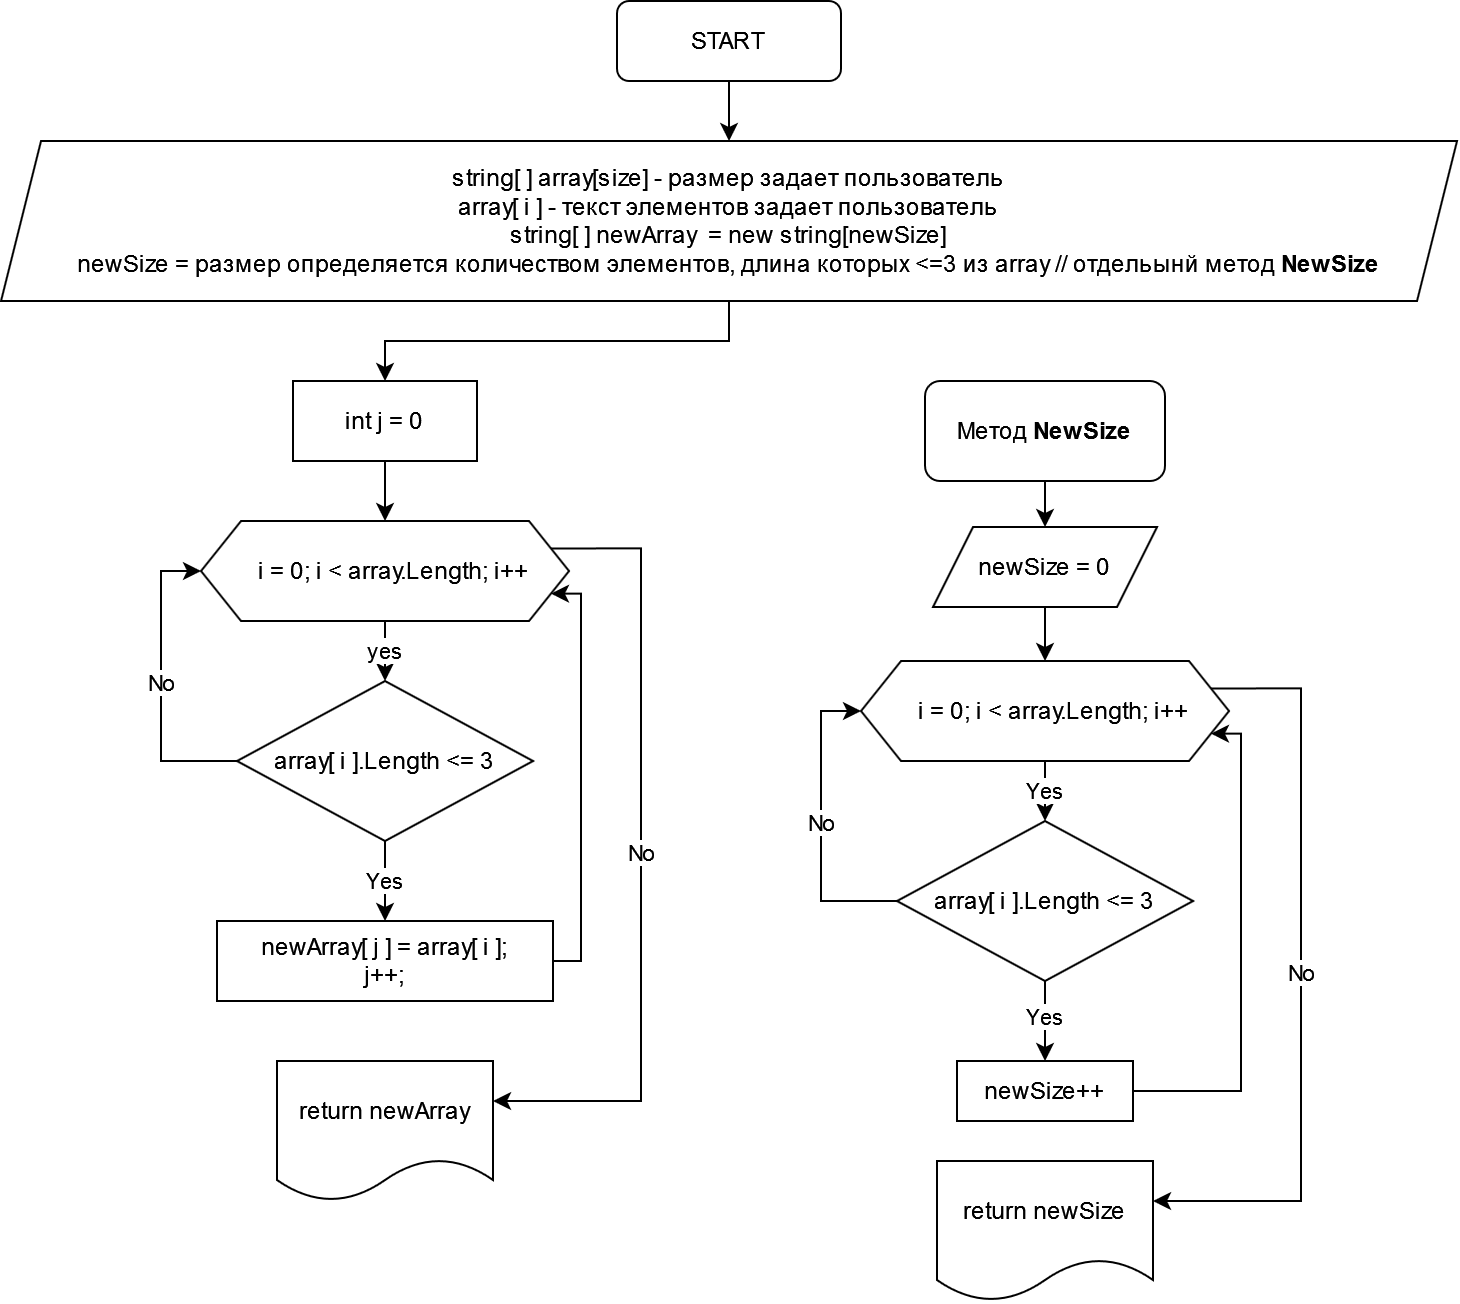

The diagram above was exported from draw.io. Its source (the exported page's mxGraphModel, read from the mxfile embedded in the PNG):
<mxGraphModel dx="1385" dy="627" grid="1" gridSize="10" guides="1" tooltips="1" connect="1" arrows="1" fold="1" page="1" pageScale="1" pageWidth="827" pageHeight="1169" math="0" shadow="0">
  <root>
    <mxCell id="0" />
    <mxCell id="1" parent="0" />
    <mxCell id="BMjaL1XscO-GvxcxMJGk-2" value="" style="edgeStyle=orthogonalEdgeStyle;rounded=0;orthogonalLoop=1;jettySize=auto;html=1;" edge="1" parent="1" source="BMjaL1XscO-GvxcxMJGk-3" target="BMjaL1XscO-GvxcxMJGk-5">
      <mxGeometry relative="1" as="geometry" />
    </mxCell>
    <mxCell id="BMjaL1XscO-GvxcxMJGk-3" value="START" style="rounded=1;whiteSpace=wrap;html=1;" vertex="1" parent="1">
      <mxGeometry x="358" y="50" width="112" height="40" as="geometry" />
    </mxCell>
    <mxCell id="DUm1TNXP6aqc-JWkok5I-8" value="" style="edgeStyle=orthogonalEdgeStyle;rounded=0;orthogonalLoop=1;jettySize=auto;html=1;" edge="1" parent="1" source="BMjaL1XscO-GvxcxMJGk-5" target="DUm1TNXP6aqc-JWkok5I-7">
      <mxGeometry relative="1" as="geometry" />
    </mxCell>
    <mxCell id="BMjaL1XscO-GvxcxMJGk-5" value="&lt;div&gt;string[ ] array[size] - размер задает пользователь&lt;/div&gt;&lt;div&gt;array[ i ] - текст элементов задает пользователь&lt;/div&gt;&lt;div&gt;string[ ] newArray&amp;nbsp; = new string[newSize] &lt;br&gt;&lt;/div&gt;&lt;div&gt;newSize = размер определяется количеством элементов, длина которых &amp;lt;=3 из array // отдельынй метод &lt;b&gt;NewSize&lt;/b&gt;&lt;/div&gt;" style="shape=parallelogram;perimeter=parallelogramPerimeter;whiteSpace=wrap;html=1;fixedSize=1;" vertex="1" parent="1">
      <mxGeometry x="50" y="120" width="728" height="80" as="geometry" />
    </mxCell>
    <mxCell id="iIEFS-mOkYs8SPJ0c64d-9" value="Yes" style="edgeStyle=orthogonalEdgeStyle;rounded=0;orthogonalLoop=1;jettySize=auto;html=1;" edge="1" parent="1" source="BMjaL1XscO-GvxcxMJGk-7" target="wwisDWZbBdbKNurEiKS_-1">
      <mxGeometry relative="1" as="geometry" />
    </mxCell>
    <mxCell id="BMjaL1XscO-GvxcxMJGk-7" value="&lt;br&gt;&lt;div&gt;&amp;nbsp;&amp;nbsp; i = 0; i &amp;lt; array.Length; i++ &lt;br&gt;&lt;/div&gt;&lt;div&gt;&lt;br&gt;&lt;/div&gt;" style="shape=hexagon;perimeter=hexagonPerimeter2;whiteSpace=wrap;html=1;fixedSize=1;" vertex="1" parent="1">
      <mxGeometry x="480" y="380" width="184" height="50" as="geometry" />
    </mxCell>
    <mxCell id="iIEFS-mOkYs8SPJ0c64d-8" value="No" style="edgeStyle=orthogonalEdgeStyle;rounded=0;orthogonalLoop=1;jettySize=auto;html=1;exitX=1;exitY=0.25;exitDx=0;exitDy=0;" edge="1" parent="1" source="BMjaL1XscO-GvxcxMJGk-7" target="DUm1TNXP6aqc-JWkok5I-1">
      <mxGeometry relative="1" as="geometry">
        <Array as="points">
          <mxPoint x="700" y="394" />
          <mxPoint x="700" y="650" />
        </Array>
      </mxGeometry>
    </mxCell>
    <mxCell id="QlsbVOFDsgB6tD5LrEVc-2" style="edgeStyle=orthogonalEdgeStyle;rounded=0;orthogonalLoop=1;jettySize=auto;html=1;entryX=1;entryY=0.75;entryDx=0;entryDy=0;" edge="1" parent="1" source="BMjaL1XscO-GvxcxMJGk-9" target="BMjaL1XscO-GvxcxMJGk-7">
      <mxGeometry relative="1" as="geometry">
        <Array as="points">
          <mxPoint x="670" y="595" />
          <mxPoint x="670" y="416" />
        </Array>
      </mxGeometry>
    </mxCell>
    <mxCell id="BMjaL1XscO-GvxcxMJGk-9" value="newSize++" style="whiteSpace=wrap;html=1;" vertex="1" parent="1">
      <mxGeometry x="528" y="580" width="88" height="30" as="geometry" />
    </mxCell>
    <mxCell id="wwisDWZbBdbKNurEiKS_-2" value="&lt;div&gt;Yes&lt;/div&gt;" style="edgeStyle=orthogonalEdgeStyle;rounded=0;orthogonalLoop=1;jettySize=auto;html=1;" edge="1" parent="1" source="wwisDWZbBdbKNurEiKS_-1" target="BMjaL1XscO-GvxcxMJGk-9">
      <mxGeometry x="-0.1111" relative="1" as="geometry">
        <mxPoint as="offset" />
      </mxGeometry>
    </mxCell>
    <mxCell id="iIEFS-mOkYs8SPJ0c64d-10" value="No" style="edgeStyle=orthogonalEdgeStyle;rounded=0;orthogonalLoop=1;jettySize=auto;html=1;entryX=0;entryY=0.5;entryDx=0;entryDy=0;" edge="1" parent="1" source="wwisDWZbBdbKNurEiKS_-1" target="BMjaL1XscO-GvxcxMJGk-7">
      <mxGeometry relative="1" as="geometry">
        <Array as="points">
          <mxPoint x="460" y="500" />
          <mxPoint x="460" y="405" />
        </Array>
      </mxGeometry>
    </mxCell>
    <mxCell id="wwisDWZbBdbKNurEiKS_-1" value="array[ i ].Length &amp;lt;= 3" style="rhombus;whiteSpace=wrap;html=1;" vertex="1" parent="1">
      <mxGeometry x="498" y="460" width="148" height="80" as="geometry" />
    </mxCell>
    <mxCell id="DUm1TNXP6aqc-JWkok5I-1" value="return newSize" style="shape=document;whiteSpace=wrap;html=1;boundedLbl=1;" vertex="1" parent="1">
      <mxGeometry x="518" y="630" width="108" height="70" as="geometry" />
    </mxCell>
    <mxCell id="DUm1TNXP6aqc-JWkok5I-10" value="" style="edgeStyle=orthogonalEdgeStyle;rounded=0;orthogonalLoop=1;jettySize=auto;html=1;" edge="1" parent="1" source="DUm1TNXP6aqc-JWkok5I-3" target="DUm1TNXP6aqc-JWkok5I-9">
      <mxGeometry relative="1" as="geometry" />
    </mxCell>
    <mxCell id="DUm1TNXP6aqc-JWkok5I-3" value="&lt;div&gt;Метод &lt;b&gt;NewSize &lt;/b&gt;&lt;br&gt;&lt;/div&gt;" style="rounded=1;whiteSpace=wrap;html=1;" vertex="1" parent="1">
      <mxGeometry x="512" y="240" width="120" height="50" as="geometry" />
    </mxCell>
    <mxCell id="iIEFS-mOkYs8SPJ0c64d-2" value="" style="edgeStyle=orthogonalEdgeStyle;rounded=0;orthogonalLoop=1;jettySize=auto;html=1;" edge="1" parent="1" source="DUm1TNXP6aqc-JWkok5I-7" target="iIEFS-mOkYs8SPJ0c64d-1">
      <mxGeometry relative="1" as="geometry" />
    </mxCell>
    <mxCell id="DUm1TNXP6aqc-JWkok5I-7" value="int j = 0" style="whiteSpace=wrap;html=1;" vertex="1" parent="1">
      <mxGeometry x="196" y="240" width="92" height="40" as="geometry" />
    </mxCell>
    <mxCell id="DUm1TNXP6aqc-JWkok5I-11" value="" style="edgeStyle=orthogonalEdgeStyle;rounded=0;orthogonalLoop=1;jettySize=auto;html=1;" edge="1" parent="1" source="DUm1TNXP6aqc-JWkok5I-9" target="BMjaL1XscO-GvxcxMJGk-7">
      <mxGeometry relative="1" as="geometry" />
    </mxCell>
    <mxCell id="DUm1TNXP6aqc-JWkok5I-9" value="newSize = 0" style="shape=parallelogram;perimeter=parallelogramPerimeter;whiteSpace=wrap;html=1;fixedSize=1;" vertex="1" parent="1">
      <mxGeometry x="516" y="313" width="112" height="40" as="geometry" />
    </mxCell>
    <mxCell id="iIEFS-mOkYs8SPJ0c64d-11" value="yes" style="edgeStyle=orthogonalEdgeStyle;rounded=0;orthogonalLoop=1;jettySize=auto;html=1;" edge="1" parent="1" source="iIEFS-mOkYs8SPJ0c64d-1" target="iIEFS-mOkYs8SPJ0c64d-3">
      <mxGeometry relative="1" as="geometry" />
    </mxCell>
    <mxCell id="iIEFS-mOkYs8SPJ0c64d-1" value="&lt;br&gt;&lt;div&gt;&amp;nbsp;&amp;nbsp; i = 0; i &amp;lt; array.Length; i++ &lt;br&gt;&lt;/div&gt;&lt;div&gt;&lt;br&gt;&lt;/div&gt;" style="shape=hexagon;perimeter=hexagonPerimeter2;whiteSpace=wrap;html=1;fixedSize=1;" vertex="1" parent="1">
      <mxGeometry x="150" y="310" width="184" height="50" as="geometry" />
    </mxCell>
    <mxCell id="iIEFS-mOkYs8SPJ0c64d-6" value="Yes" style="edgeStyle=orthogonalEdgeStyle;rounded=0;orthogonalLoop=1;jettySize=auto;html=1;" edge="1" parent="1" source="iIEFS-mOkYs8SPJ0c64d-3" target="iIEFS-mOkYs8SPJ0c64d-5">
      <mxGeometry relative="1" as="geometry" />
    </mxCell>
    <mxCell id="iIEFS-mOkYs8SPJ0c64d-12" value="No" style="edgeStyle=orthogonalEdgeStyle;rounded=0;orthogonalLoop=1;jettySize=auto;html=1;entryX=0;entryY=0.5;entryDx=0;entryDy=0;" edge="1" parent="1" source="iIEFS-mOkYs8SPJ0c64d-3" target="iIEFS-mOkYs8SPJ0c64d-1">
      <mxGeometry relative="1" as="geometry">
        <Array as="points">
          <mxPoint x="130" y="430" />
          <mxPoint x="130" y="335" />
        </Array>
      </mxGeometry>
    </mxCell>
    <mxCell id="iIEFS-mOkYs8SPJ0c64d-3" value="array[ i ].Length &amp;lt;= 3" style="rhombus;whiteSpace=wrap;html=1;" vertex="1" parent="1">
      <mxGeometry x="168" y="390" width="148" height="80" as="geometry" />
    </mxCell>
    <mxCell id="iIEFS-mOkYs8SPJ0c64d-14" value="No" style="edgeStyle=orthogonalEdgeStyle;rounded=0;orthogonalLoop=1;jettySize=auto;html=1;exitX=1;exitY=0.25;exitDx=0;exitDy=0;" edge="1" parent="1" source="iIEFS-mOkYs8SPJ0c64d-1" target="iIEFS-mOkYs8SPJ0c64d-13">
      <mxGeometry relative="1" as="geometry">
        <Array as="points">
          <mxPoint x="370" y="324" />
          <mxPoint x="370" y="600" />
        </Array>
      </mxGeometry>
    </mxCell>
    <mxCell id="QlsbVOFDsgB6tD5LrEVc-1" style="edgeStyle=orthogonalEdgeStyle;rounded=0;orthogonalLoop=1;jettySize=auto;html=1;entryX=1;entryY=0.75;entryDx=0;entryDy=0;" edge="1" parent="1" source="iIEFS-mOkYs8SPJ0c64d-5" target="iIEFS-mOkYs8SPJ0c64d-1">
      <mxGeometry relative="1" as="geometry">
        <Array as="points">
          <mxPoint x="340" y="530" />
          <mxPoint x="340" y="346" />
        </Array>
      </mxGeometry>
    </mxCell>
    <mxCell id="iIEFS-mOkYs8SPJ0c64d-5" value="newArray[ j ] = array[ i ];&lt;br&gt;j++;" style="whiteSpace=wrap;html=1;" vertex="1" parent="1">
      <mxGeometry x="158" y="510" width="168" height="40" as="geometry" />
    </mxCell>
    <mxCell id="iIEFS-mOkYs8SPJ0c64d-13" value="return newArray" style="shape=document;whiteSpace=wrap;html=1;boundedLbl=1;" vertex="1" parent="1">
      <mxGeometry x="188" y="580" width="108" height="70" as="geometry" />
    </mxCell>
  </root>
</mxGraphModel>